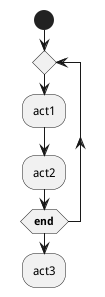

The diagram above was rendered by PlantUML. Its source (embedded in the PNG):
@startuml
skinparam conditionStyle inside
start
repeat
:act1;
:act2;
repeatwhile (<b>end)
:act3;
@enduml